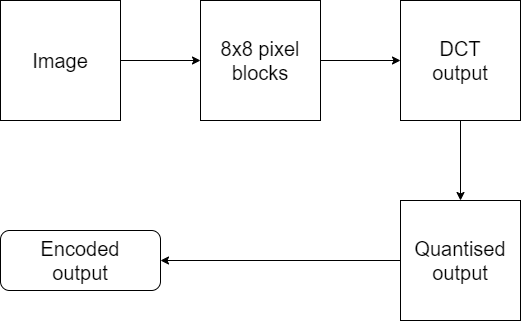

The diagram above was exported from draw.io. Its source (the exported page's mxGraphModel, read from the mxfile embedded in the PNG):
<mxGraphModel dx="1021" dy="507" grid="1" gridSize="10" guides="1" tooltips="1" connect="1" arrows="1" fold="1" page="1" pageScale="1" pageWidth="827" pageHeight="1169" math="0" shadow="0">
  <root>
    <mxCell id="0" />
    <mxCell id="1" parent="0" />
    <mxCell id="itPIRtW0XB8nUPTHzHor-5" style="edgeStyle=orthogonalEdgeStyle;rounded=0;orthogonalLoop=1;jettySize=auto;html=1;exitX=1;exitY=0.5;exitDx=0;exitDy=0;entryX=0;entryY=0.5;entryDx=0;entryDy=0;" edge="1" parent="1" source="itPIRtW0XB8nUPTHzHor-1" target="itPIRtW0XB8nUPTHzHor-3">
      <mxGeometry relative="1" as="geometry" />
    </mxCell>
    <mxCell id="itPIRtW0XB8nUPTHzHor-1" value="" style="whiteSpace=wrap;html=1;aspect=fixed;" vertex="1" parent="1">
      <mxGeometry y="120" width="120" height="120" as="geometry" />
    </mxCell>
    <mxCell id="itPIRtW0XB8nUPTHzHor-2" value="&lt;font style=&quot;font-size: 20px&quot;&gt;Image&lt;/font&gt;" style="text;html=1;strokeColor=none;fillColor=none;align=center;verticalAlign=middle;whiteSpace=wrap;rounded=0;" vertex="1" parent="1">
      <mxGeometry x="20" y="152.5" width="80" height="55" as="geometry" />
    </mxCell>
    <mxCell id="itPIRtW0XB8nUPTHzHor-11" style="edgeStyle=orthogonalEdgeStyle;rounded=0;orthogonalLoop=1;jettySize=auto;html=1;exitX=1;exitY=0.5;exitDx=0;exitDy=0;entryX=0;entryY=0.5;entryDx=0;entryDy=0;" edge="1" parent="1" source="itPIRtW0XB8nUPTHzHor-3" target="itPIRtW0XB8nUPTHzHor-6">
      <mxGeometry relative="1" as="geometry" />
    </mxCell>
    <mxCell id="itPIRtW0XB8nUPTHzHor-3" value="" style="whiteSpace=wrap;html=1;aspect=fixed;" vertex="1" parent="1">
      <mxGeometry x="200" y="120" width="120" height="120" as="geometry" />
    </mxCell>
    <mxCell id="itPIRtW0XB8nUPTHzHor-4" value="&lt;font style=&quot;font-size: 20px&quot;&gt;8x8 pixel blocks&lt;/font&gt;" style="text;html=1;strokeColor=none;fillColor=none;align=center;verticalAlign=middle;whiteSpace=wrap;rounded=0;" vertex="1" parent="1">
      <mxGeometry x="210" y="141.25" width="100" height="77.5" as="geometry" />
    </mxCell>
    <mxCell id="itPIRtW0XB8nUPTHzHor-14" style="edgeStyle=orthogonalEdgeStyle;rounded=0;orthogonalLoop=1;jettySize=auto;html=1;exitX=0.5;exitY=1;exitDx=0;exitDy=0;entryX=0.5;entryY=0;entryDx=0;entryDy=0;" edge="1" parent="1" source="itPIRtW0XB8nUPTHzHor-6" target="itPIRtW0XB8nUPTHzHor-12">
      <mxGeometry relative="1" as="geometry" />
    </mxCell>
    <mxCell id="itPIRtW0XB8nUPTHzHor-6" value="" style="whiteSpace=wrap;html=1;aspect=fixed;" vertex="1" parent="1">
      <mxGeometry x="400" y="120" width="120" height="120" as="geometry" />
    </mxCell>
    <mxCell id="itPIRtW0XB8nUPTHzHor-7" value="&lt;font style=&quot;font-size: 20px&quot;&gt;DCT output&lt;/font&gt;" style="text;html=1;strokeColor=none;fillColor=none;align=center;verticalAlign=middle;whiteSpace=wrap;rounded=0;" vertex="1" parent="1">
      <mxGeometry x="410" y="141.25" width="100" height="77.5" as="geometry" />
    </mxCell>
    <mxCell id="itPIRtW0XB8nUPTHzHor-16" style="edgeStyle=orthogonalEdgeStyle;rounded=0;orthogonalLoop=1;jettySize=auto;html=1;exitX=0;exitY=0.5;exitDx=0;exitDy=0;" edge="1" parent="1" source="itPIRtW0XB8nUPTHzHor-12" target="itPIRtW0XB8nUPTHzHor-15">
      <mxGeometry relative="1" as="geometry" />
    </mxCell>
    <mxCell id="itPIRtW0XB8nUPTHzHor-12" value="" style="whiteSpace=wrap;html=1;aspect=fixed;" vertex="1" parent="1">
      <mxGeometry x="400" y="320" width="120" height="120" as="geometry" />
    </mxCell>
    <mxCell id="itPIRtW0XB8nUPTHzHor-13" value="&lt;font style=&quot;font-size: 20px&quot;&gt;Quantised output&lt;/font&gt;" style="text;html=1;strokeColor=none;fillColor=none;align=center;verticalAlign=middle;whiteSpace=wrap;rounded=0;" vertex="1" parent="1">
      <mxGeometry x="410" y="341.25" width="100" height="77.5" as="geometry" />
    </mxCell>
    <mxCell id="itPIRtW0XB8nUPTHzHor-15" value="" style="rounded=1;whiteSpace=wrap;html=1;" vertex="1" parent="1">
      <mxGeometry y="350" width="160" height="60" as="geometry" />
    </mxCell>
    <mxCell id="itPIRtW0XB8nUPTHzHor-17" value="&lt;font style=&quot;font-size: 20px&quot;&gt;Encoded output&lt;/font&gt;" style="text;html=1;strokeColor=none;fillColor=none;align=center;verticalAlign=middle;whiteSpace=wrap;rounded=0;" vertex="1" parent="1">
      <mxGeometry x="30" y="341.25" width="100" height="77.5" as="geometry" />
    </mxCell>
  </root>
</mxGraphModel>